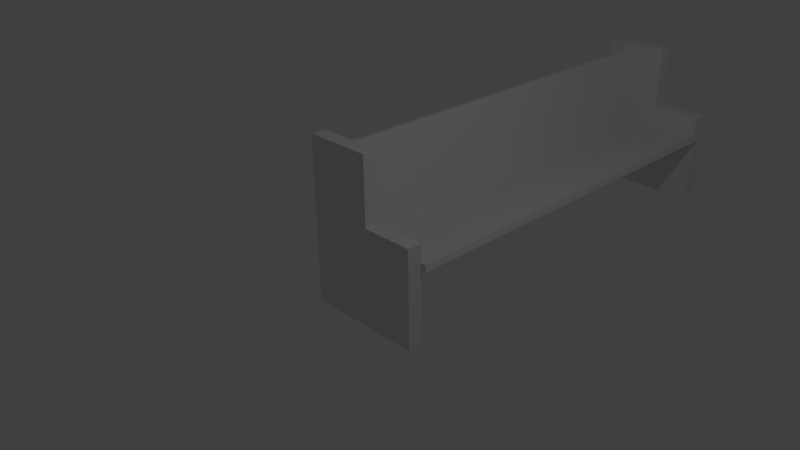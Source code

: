 # Source: pew.blend  (saved by Blender 2.71.0; exported with 4.5.12 LTS)
import bpy
from mathutils import Matrix  # noqa: F401  (used for matrix-valued properties, if any)

bpy.ops.wm.read_factory_settings(use_empty=True)
scene = bpy.context.scene
scene.name = 'Scene'

# ---- collections
col_collection_1 = bpy.data.collections.new('Collection 1'); scene.collection.children.link(col_collection_1)

# ---- materials (node trees are filled in below, after node groups)
mat_material = bpy.data.materials.new('Material')
mat_material.alpha_threshold = 0.0
mat_material.use_transparent_shadow = False
mat_material.roughness = 0.5
mat_material.line_color = (0.0, 0.0, 0.0, 1.0)

# ---- material node trees

# ---- world
world_world = bpy.data.worlds.new('World'); scene.world = world_world
world_world.color = (0.05088, 0.05088, 0.05088)
world_world.use_sun_shadow = False
world_world.sun_shadow_jitter_overblur = 0.0
world_world.cycles.sampling_method = 'MANUAL'
world_world.cycles.sample_map_resolution = 256

# ---- cameras
cam_camera = bpy.data.cameras.new('Camera')
cam_camera.clip_end = 100.0
cam_camera.lens = 35.0
cam_camera.sensor_width = 32.0
cam_camera.sensor_height = 18.0
cam_camera.ortho_scale = 7.314
cam_camera.dof.focus_distance = 0.0
cam_camera.dof.aperture_fstop = 128.0

# ---- lights
light_lamp = bpy.data.lights.new('Lamp', 'POINT')
light_lamp.transmission_factor = 0.0
light_lamp.cutoff_distance = 30.0
light_lamp.energy = 100.0
light_lamp.shadow_buffer_clip_start = 1.001
light_lamp.shadow_soft_size = 0.1
light_lamp.shadow_maximum_resolution = 0.006
light_lamp.use_absolute_resolution = True
light_lamp.cycles.use_multiple_importance_sampling = False

# ---- meshes
me_cube = bpy.data.meshes.new('Cube')
me_cube.from_pydata([(0.7769, 0.7632, -1.0), (0.7769, -1.0, -1.0), (-1.0, -1.0, -1.0), (-1.0, 0.7632, -1.0), (0.7769, 0.7632, 0.3853), (0.7769, -1.0, 0.3853), (-1.0, -1.0, 0.3853), (-1.0, 0.7632, 0.3853), (0.7769, -5.364e-07, 0.3853), (2.384e-07, 0.7632, 0.3853), (-5.364e-07, -1.0, 0.3853), (-1.0, 1.788e-07, 0.3853), (-1.49e-07, -1.788e-07, 0.3853), (-1.0, -1.0, 1.331), (-1.0, 0.7632, 1.331), (2.384e-07, 0.7632, 1.331), (-5.364e-07, -1.0, 1.331), (-1.0, 1.788e-07, 1.331), (-1.49e-07, -1.788e-07, 1.331), (0.7769, 53.28, -1.0), (0.7769, 51.52, -1.0), (-1.0, 51.52, -1.0), (-1.0, 53.28, -1.0), (0.7769, 53.28, 0.3853), (0.7769, 51.52, 0.3853), (-1.0, 51.52, 0.3853), (-1.0, 53.28, 0.3853), (0.7769, 52.52, 0.3853), (2.384e-07, 53.28, 0.3853), (-5.364e-07, 51.52, 0.3853), (-1.0, 52.52, 0.3853), (-1.49e-07, 52.52, 0.3853), (-1.0, 51.52, 1.331), (-1.0, 53.28, 1.331), (2.384e-07, 53.28, 1.331), (-5.364e-07, 51.52, 1.331), (-1.0, 52.52, 1.331), (-1.49e-07, 52.52, 1.331), (-0.5241, -0.2438, -0.2019), (-0.5241, 51.97, -0.2019), (-0.4202, 51.97, -0.1859), (-0.4202, -0.2438, -0.1859), (-0.7659, -0.2438, 1.19), (-0.7659, 51.97, 1.19), (-0.662, 51.97, 1.206), (-0.662, -0.2438, 1.206), (-0.6026, 0.7732, -0.09625), (-0.6026, 51.52, -0.09625), (-0.5856, 51.52, -0.1941), (-0.5856, 0.7732, -0.1941), (0.8418, 0.7732, 0.1314), (0.8418, 51.52, 0.1314), (0.8588, 51.52, 0.03359), (0.8588, 0.7732, 0.03359)], [], [(0, 1, 2, 3), (10, 12, 18, 16), (0, 4, 8, 5, 1), (1, 5, 10, 6, 2), (2, 6, 11, 7, 3), (4, 0, 3, 7, 9), (8, 12, 10, 5), (4, 9, 12, 8), (12, 9, 15, 18), (18, 17, 13, 16), (15, 14, 17, 18), (11, 6, 13, 17), (7, 11, 17, 14), (6, 10, 16, 13), (9, 7, 14, 15), (19, 20, 21, 22), (29, 31, 37, 35), (19, 23, 27, 24, 20), (20, 24, 29, 25, 21), (21, 25, 30, 26, 22), (23, 19, 22, 26, 28), (27, 31, 29, 24), (23, 28, 31, 27), (31, 28, 34, 37), (37, 36, 32, 35), (34, 33, 36, 37), (30, 25, 32, 36), (26, 30, 36, 33), (25, 29, 35, 32), (28, 26, 33, 34), (42, 43, 39, 38), (43, 44, 40, 39), (44, 45, 41, 40), (45, 42, 38, 41), (38, 39, 40, 41), (45, 44, 43, 42), (50, 51, 47, 46), (51, 52, 48, 47), (52, 53, 49, 48), (53, 50, 46, 49), (46, 47, 48, 49), (53, 52, 51, 50)])
_uv = me_cube.uv_layers.new(name='UVMap')
_uv.uv.foreach_set('vector', [0.0, 0.0, 1.0, 0.0, 1.0, 1.0, 0.0, 1.0, 0.0, 0.0, 1.0, 0.0, 1.0, 1.0, 0.0, 1.0, 0.5, 1.0, 0.9755, 0.6545, 0.7939, 0.09549, 0.2061, 0.09549, 0.02447, 0.6545, 0.5, 1.0, 0.9755, 0.6545, 0.7939, 0.09549, 0.2061, 0.09549, 0.02447, 0.6545, 0.5, 1.0, 0.9755, 0.6545, 0.7939, 0.09549, 0.2061, 0.09549, 0.02447, 0.6545, 0.5, 1.0, 0.9755, 0.6545, 0.7939, 0.09549, 0.2061, 0.09549, 0.02447, 0.6545, 0.0, 0.0, 1.0, 0.0, 1.0, 1.0, 0.0, 1.0, 0.0, 0.0, 1.0, 0.0, 1.0, 1.0, 0.0, 1.0, 0.0, 0.0, 1.0, 0.0, 1.0, 1.0, 0.0, 1.0, 0.0, 0.0, 1.0, 0.0, 1.0, 1.0, 0.0, 1.0, 0.0, 0.0, 1.0, 0.0, 1.0, 1.0, 0.0, 1.0, 0.0, 0.0, 1.0, 0.0, 1.0, 1.0, 0.0, 1.0, 0.0, 0.0, 1.0, 0.0, 1.0, 1.0, 0.0, 1.0, 0.0, 0.0, 1.0, 0.0, 1.0, 1.0, 0.0, 1.0, 0.0, 0.0, 1.0, 0.0, 1.0, 1.0, 0.0, 1.0, 0.0, 0.0, 1.0, 0.0, 1.0, 1.0, 0.0, 1.0, 0.0, 0.0, 1.0, 0.0, 1.0, 1.0, 0.0, 1.0, 0.5, 1.0, 0.9755, 0.6545, 0.7939, 0.09549, 0.2061, 0.09549, 0.02447, 0.6545, 0.5, 1.0, 0.9755, 0.6545, 0.7939, 0.09549, 0.2061, 0.09549, 0.02447, 0.6545, 0.5, 1.0, 0.9755, 0.6545, 0.7939, 0.09549, 0.2061, 0.09549, 0.02447, 0.6545, 0.5, 1.0, 0.9755, 0.6545, 0.7939, 0.09549, 0.2061, 0.09549, 0.02447, 0.6545, 0.0, 0.0, 1.0, 0.0, 1.0, 1.0, 0.0, 1.0, 0.0, 0.0, 1.0, 0.0, 1.0, 1.0, 0.0, 1.0, 0.0, 0.0, 1.0, 0.0, 1.0, 1.0, 0.0, 1.0, 0.0, 0.0, 1.0, 0.0, 1.0, 1.0, 0.0, 1.0, 0.0, 0.0, 1.0, 0.0, 1.0, 1.0, 0.0, 1.0, 0.0, 0.0, 1.0, 0.0, 1.0, 1.0, 0.0, 1.0, 0.0, 0.0, 1.0, 0.0, 1.0, 1.0, 0.0, 1.0, 0.0, 0.0, 1.0, 0.0, 1.0, 1.0, 0.0, 1.0, 0.0, 0.0, 1.0, 0.0, 1.0, 1.0, 0.0, 1.0, 0.0, 0.0, 1.0, 0.0, 1.0, 1.0, 0.0, 1.0, 0.0, 0.0, 1.0, 0.0, 1.0, 1.0, 0.0, 1.0, 0.0, 0.0, 1.0, 0.0, 1.0, 1.0, 0.0, 1.0, 0.0, 0.0, 1.0, 0.0, 1.0, 1.0, 0.0, 1.0, 0.0, 0.0, 1.0, 0.0, 1.0, 1.0, 0.0, 1.0, 0.0, 0.0, 1.0, 0.0, 1.0, 1.0, 0.0, 1.0, 0.0, 0.0, 1.0, 0.0, 1.0, 1.0, 0.0, 1.0, 0.0, 0.0, 1.0, 0.0, 1.0, 1.0, 0.0, 1.0, 0.0, 0.0, 1.0, 0.0, 1.0, 1.0, 0.0, 1.0, 0.0, 0.0, 1.0, 0.0, 1.0, 1.0, 0.0, 1.0, 0.0, 0.0, 1.0, 0.0, 1.0, 1.0, 0.0, 1.0, 0.0, 0.0, 1.0, 0.0, 1.0, 1.0, 0.0, 1.0])
me_cube.materials.append(mat_material)
me_cube.use_remesh_preserve_volume = False
me_cube.use_remesh_preserve_attributes = False
me_cube.use_mirror_vertex_groups = False
me_cube.update()

# ---- objects
ob_cube = bpy.data.objects.new('Cube', me_cube)
ob_lamp = bpy.data.objects.new('Lamp', light_lamp)
ob_camera = bpy.data.objects.new('Camera', cam_camera)

# ---- transforms, parenting, visibility, modifiers, constraints
ob_cube.location = (0.0, 0.0, 0.0)
ob_cube.scale = (1.0, 0.1262, 1.062)
ob_cube.lock_rotations_4d = False
ob_cube.empty_display_type = 'ARROWS'
ob_cube.lineart.crease_threshold = 0.0
ob_lamp.location = (4.076, 1.005, 5.904)
ob_lamp.rotation_euler = (0.6503, 0.05522, 1.866)
ob_lamp.lock_rotations_4d = False
ob_lamp.empty_display_type = 'ARROWS'
ob_lamp.color = (0.0, 0.0, 0.0, 0.0)
ob_lamp.lineart.crease_threshold = 0.0
ob_camera.location = (7.481, -6.508, 5.344)
ob_camera.rotation_euler = (1.109, 0.01082, 0.8149)
ob_camera.lock_rotations_4d = False
ob_camera.empty_display_type = 'ARROWS'
ob_camera.color = (0.0, 0.0, 0.0, 0.0)
ob_camera.display_type = 'WIRE'
ob_camera.lineart.crease_threshold = 0.0

# ---- collection membership
col_collection_1.objects.link(ob_cube)
col_collection_1.objects.link(ob_lamp)
col_collection_1.objects.link(ob_camera)

# ---- scene / render settings (as saved in the file)
scene.camera = ob_camera
scene.frame_start = 1; scene.frame_end = 250; scene.frame_set(1)
scene.render.engine = 'BLENDER_EEVEE_NEXT'
scene.render.resolution_percentage = 50
scene.render.dither_intensity = 0.0
scene.cycles.use_denoising = False
scene.cycles.samples = 10
scene.cycles.sampling_pattern = 'TABULATED_SOBOL'
scene.cycles.light_sampling_threshold = 0.0
scene.cycles.use_adaptive_sampling = False
scene.cycles.use_light_tree = False
scene.cycles.blur_glossy = 0.0
scene.cycles.volume_bounces = 1
scene.cycles.pixel_filter_type = 'GAUSSIAN'
scene.cycles.sample_clamp_indirect = 0.0
scene.view_settings.view_transform = 'Standard'
bpy.context.view_layer.update()
